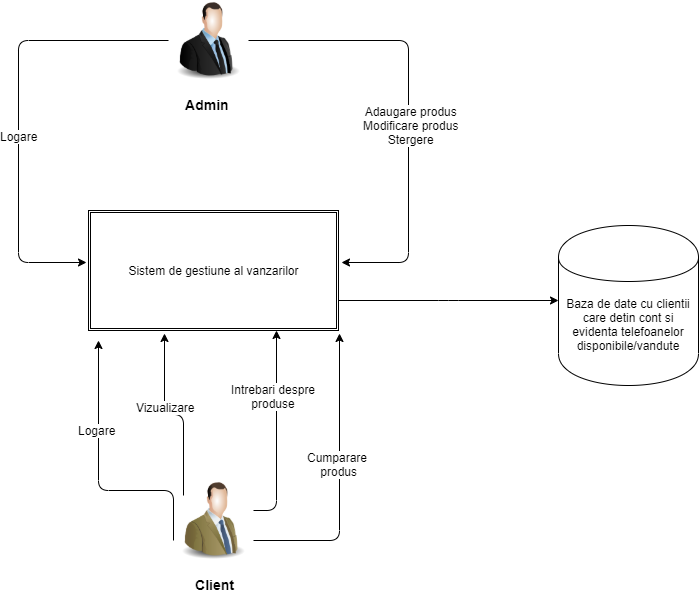

The diagram above was exported from draw.io. Its source (the exported page's mxGraphModel, read from the mxfile embedded in the PNG):
<mxGraphModel dx="1024" dy="485" grid="1" gridSize="10" guides="1" tooltips="1" connect="1" arrows="1" fold="1" page="1" pageScale="1" pageWidth="1100" pageHeight="850" math="0" shadow="0">
  <root>
    <mxCell id="0" />
    <mxCell id="1" parent="0" />
    <mxCell id="whWVnbiPmJEyaSk-0J9k-1" value="" style="image;html=1;labelBackgroundColor=#ffffff;image=img/lib/clip_art/people/Suit_Man_128x128.png" parent="1" vertex="1">
      <mxGeometry x="370" y="40" width="80" height="80" as="geometry" />
    </mxCell>
    <mxCell id="whWVnbiPmJEyaSk-0J9k-2" value="&lt;h3&gt;Admin&lt;/h3&gt;" style="text;html=1;resizable=0;points=[];autosize=1;align=left;verticalAlign=top;spacingTop=-4;" parent="1" vertex="1">
      <mxGeometry x="385" y="120" width="60" height="40" as="geometry" />
    </mxCell>
    <mxCell id="whWVnbiPmJEyaSk-0J9k-3" value="" style="endArrow=classic;html=1;" parent="1" edge="1">
      <mxGeometry width="50" height="50" relative="1" as="geometry">
        <mxPoint x="370" y="270" as="sourcePoint" />
        <mxPoint x="370" y="270" as="targetPoint" />
      </mxGeometry>
    </mxCell>
    <mxCell id="whWVnbiPmJEyaSk-0J9k-6" value="Sistem de gestiune al vanzarilor" style="shape=ext;double=1;rounded=0;whiteSpace=wrap;html=1;" parent="1" vertex="1">
      <mxGeometry x="290" y="250" width="250" height="120" as="geometry" />
    </mxCell>
    <mxCell id="whWVnbiPmJEyaSk-0J9k-7" value="" style="edgeStyle=elbowEdgeStyle;elbow=horizontal;endArrow=classic;html=1;entryX=-0.01;entryY=0.435;entryDx=0;entryDy=0;entryPerimeter=0;exitX=0;exitY=0.5;exitDx=0;exitDy=0;" parent="1" source="whWVnbiPmJEyaSk-0J9k-1" target="whWVnbiPmJEyaSk-0J9k-6" edge="1">
      <mxGeometry width="50" height="50" relative="1" as="geometry">
        <mxPoint x="240" y="180" as="sourcePoint" />
        <mxPoint x="290" y="130" as="targetPoint" />
        <Array as="points">
          <mxPoint x="220" y="90" />
          <mxPoint x="220" y="170" />
        </Array>
      </mxGeometry>
    </mxCell>
    <mxCell id="whWVnbiPmJEyaSk-0J9k-37" value="Logare" style="text;html=1;resizable=0;points=[];align=center;verticalAlign=middle;labelBackgroundColor=#ffffff;" parent="whWVnbiPmJEyaSk-0J9k-7" vertex="1" connectable="0">
      <mxGeometry x="0.1127" relative="1" as="geometry">
        <mxPoint as="offset" />
      </mxGeometry>
    </mxCell>
    <mxCell id="whWVnbiPmJEyaSk-0J9k-9" value="" style="edgeStyle=elbowEdgeStyle;elbow=horizontal;endArrow=classic;html=1;entryX=1.011;entryY=0.435;entryDx=0;entryDy=0;entryPerimeter=0;exitX=1;exitY=0.5;exitDx=0;exitDy=0;" parent="1" source="whWVnbiPmJEyaSk-0J9k-1" target="whWVnbiPmJEyaSk-0J9k-6" edge="1">
      <mxGeometry width="50" height="50" relative="1" as="geometry">
        <mxPoint x="540" y="200" as="sourcePoint" />
        <mxPoint x="590" y="150" as="targetPoint" />
        <Array as="points">
          <mxPoint x="610" y="170" />
          <mxPoint x="600" y="170" />
          <mxPoint x="565" y="170" />
        </Array>
      </mxGeometry>
    </mxCell>
    <mxCell id="whWVnbiPmJEyaSk-0J9k-36" value="Adaugare produs&lt;br&gt;Modificare produs&lt;br&gt;Stergere" style="text;html=1;resizable=0;points=[];align=center;verticalAlign=middle;labelBackgroundColor=#ffffff;" parent="whWVnbiPmJEyaSk-0J9k-9" vertex="1" connectable="0">
      <mxGeometry x="0.0904" y="2" relative="1" as="geometry">
        <mxPoint as="offset" />
      </mxGeometry>
    </mxCell>
    <mxCell id="whWVnbiPmJEyaSk-0J9k-12" value="" style="image;html=1;labelBackgroundColor=#ffffff;image=img/lib/clip_art/people/Suit_Man_Green_128x128.png" parent="1" vertex="1">
      <mxGeometry x="375" y="520" width="80" height="80" as="geometry" />
    </mxCell>
    <mxCell id="whWVnbiPmJEyaSk-0J9k-13" value="&lt;h3&gt;Client&lt;/h3&gt;" style="text;html=1;resizable=0;points=[];autosize=1;align=left;verticalAlign=top;spacingTop=-4;" parent="1" vertex="1">
      <mxGeometry x="395" y="600" width="50" height="40" as="geometry" />
    </mxCell>
    <mxCell id="whWVnbiPmJEyaSk-0J9k-17" value="" style="edgeStyle=elbowEdgeStyle;elbow=vertical;endArrow=classic;html=1;entryX=0.304;entryY=1.028;entryDx=0;entryDy=0;entryPerimeter=0;" parent="1" target="whWVnbiPmJEyaSk-0J9k-6" edge="1">
      <mxGeometry width="50" height="50" relative="1" as="geometry">
        <mxPoint x="385" y="535" as="sourcePoint" />
        <mxPoint x="435" y="485" as="targetPoint" />
      </mxGeometry>
    </mxCell>
    <mxCell id="whWVnbiPmJEyaSk-0J9k-33" value="Vizualizare" style="text;html=1;resizable=0;points=[];align=center;verticalAlign=middle;labelBackgroundColor=#ffffff;" parent="whWVnbiPmJEyaSk-0J9k-17" vertex="1" connectable="0">
      <mxGeometry x="0.1956" relative="1" as="geometry">
        <mxPoint as="offset" />
      </mxGeometry>
    </mxCell>
    <mxCell id="whWVnbiPmJEyaSk-0J9k-19" value="" style="edgeStyle=elbowEdgeStyle;elbow=vertical;endArrow=classic;html=1;entryX=0.75;entryY=1;entryDx=0;entryDy=0;" parent="1" source="whWVnbiPmJEyaSk-0J9k-12" target="whWVnbiPmJEyaSk-0J9k-6" edge="1">
      <mxGeometry width="50" height="50" relative="1" as="geometry">
        <mxPoint x="478" y="550" as="sourcePoint" />
        <mxPoint x="485" y="510" as="targetPoint" />
        <Array as="points">
          <mxPoint x="500" y="550" />
          <mxPoint x="560" y="470" />
          <mxPoint x="560" y="440" />
          <mxPoint x="550" y="530" />
        </Array>
      </mxGeometry>
    </mxCell>
    <mxCell id="whWVnbiPmJEyaSk-0J9k-32" value="Intrebari despre&lt;br&gt;produse" style="text;html=1;resizable=0;points=[];align=center;verticalAlign=middle;labelBackgroundColor=#ffffff;" parent="whWVnbiPmJEyaSk-0J9k-19" vertex="1" connectable="0">
      <mxGeometry x="0.3517" y="4" relative="1" as="geometry">
        <mxPoint as="offset" />
      </mxGeometry>
    </mxCell>
    <mxCell id="whWVnbiPmJEyaSk-0J9k-23" value="Baza de date cu clientii care detin cont si evidenta telefoanelor disponibile/vandute" style="shape=cylinder;whiteSpace=wrap;html=1;boundedLbl=1;backgroundOutline=1;" parent="1" vertex="1">
      <mxGeometry x="760" y="265" width="140" height="160" as="geometry" />
    </mxCell>
    <mxCell id="whWVnbiPmJEyaSk-0J9k-26" value="" style="edgeStyle=elbowEdgeStyle;elbow=vertical;endArrow=classic;html=1;entryX=1.002;entryY=1.028;entryDx=0;entryDy=0;entryPerimeter=0;exitX=1;exitY=0.75;exitDx=0;exitDy=0;" parent="1" source="whWVnbiPmJEyaSk-0J9k-12" target="whWVnbiPmJEyaSk-0J9k-6" edge="1">
      <mxGeometry width="50" height="50" relative="1" as="geometry">
        <mxPoint x="510" y="570" as="sourcePoint" />
        <mxPoint x="560" y="530" as="targetPoint" />
        <Array as="points">
          <mxPoint x="460" y="580" />
        </Array>
      </mxGeometry>
    </mxCell>
    <mxCell id="whWVnbiPmJEyaSk-0J9k-35" value="Cumparare&amp;nbsp;&lt;br&gt;produs" style="text;html=1;resizable=0;points=[];align=center;verticalAlign=middle;labelBackgroundColor=#ffffff;" parent="whWVnbiPmJEyaSk-0J9k-26" vertex="1" connectable="0">
      <mxGeometry x="0.1072" y="1" relative="1" as="geometry">
        <mxPoint as="offset" />
      </mxGeometry>
    </mxCell>
    <mxCell id="whWVnbiPmJEyaSk-0J9k-28" value="" style="edgeStyle=elbowEdgeStyle;elbow=vertical;endArrow=classic;html=1;exitX=1;exitY=0.75;exitDx=0;exitDy=0;" parent="1" source="whWVnbiPmJEyaSk-0J9k-6" target="whWVnbiPmJEyaSk-0J9k-23" edge="1">
      <mxGeometry width="50" height="50" relative="1" as="geometry">
        <mxPoint x="615" y="390" as="sourcePoint" />
        <mxPoint x="750" y="360" as="targetPoint" />
      </mxGeometry>
    </mxCell>
    <mxCell id="whWVnbiPmJEyaSk-0J9k-30" value="" style="edgeStyle=elbowEdgeStyle;elbow=vertical;endArrow=classic;html=1;exitX=0;exitY=0.75;exitDx=0;exitDy=0;" parent="1" source="whWVnbiPmJEyaSk-0J9k-12" edge="1">
      <mxGeometry width="50" height="50" relative="1" as="geometry">
        <mxPoint x="265" y="440" as="sourcePoint" />
        <mxPoint x="300" y="380" as="targetPoint" />
        <Array as="points">
          <mxPoint x="320" y="530" />
        </Array>
      </mxGeometry>
    </mxCell>
    <mxCell id="whWVnbiPmJEyaSk-0J9k-34" value="Logare" style="text;html=1;resizable=0;points=[];align=center;verticalAlign=middle;labelBackgroundColor=#ffffff;" parent="whWVnbiPmJEyaSk-0J9k-30" vertex="1" connectable="0">
      <mxGeometry x="0.3542" y="2" relative="1" as="geometry">
        <mxPoint as="offset" />
      </mxGeometry>
    </mxCell>
  </root>
</mxGraphModel>